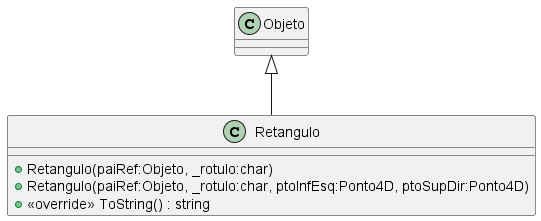

The diagram above was rendered by PlantUML. Its source (embedded in the PNG):
@startuml Retangulo
class Retangulo {
    + Retangulo(paiRef:Objeto, _rotulo:char)
    + Retangulo(paiRef:Objeto, _rotulo:char, ptoInfEsq:Ponto4D, ptoSupDir:Ponto4D)
    + <<override>> ToString() : string
}
Objeto <|-- Retangulo
@enduml